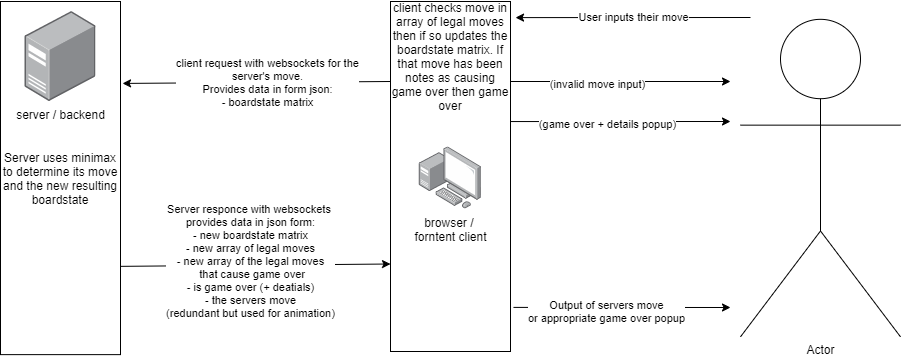

The diagram above was exported from draw.io. Its source (the exported page's mxGraphModel, read from the mxfile embedded in the PNG):
<mxGraphModel dx="1342" dy="865" grid="1" gridSize="10" guides="1" tooltips="1" connect="1" arrows="1" fold="1" page="1" pageScale="1" pageWidth="827" pageHeight="1169" math="0" shadow="0">
  <root>
    <mxCell id="0" />
    <mxCell id="1" parent="0" />
    <mxCell id="88MJxXyuMabvJhk010q0-1" value="Actor" style="shape=umlActor;verticalLabelPosition=bottom;verticalAlign=top;html=1;outlineConnect=0;" parent="1" vertex="1">
      <mxGeometry x="920" y="57.82" width="160" height="317.5" as="geometry" />
    </mxCell>
    <mxCell id="88MJxXyuMabvJhk010q0-2" value="" style="rounded=0;whiteSpace=wrap;html=1;" parent="1" vertex="1">
      <mxGeometry x="570" y="40" width="120" height="350" as="geometry" />
    </mxCell>
    <mxCell id="88MJxXyuMabvJhk010q0-3" value="browser / &lt;br&gt;forntent client" style="points=[];aspect=fixed;html=1;align=center;shadow=0;dashed=0;image;image=img/lib/allied_telesis/computer_and_terminals/Personal_Computer_with_Server.svg;" parent="1" vertex="1">
      <mxGeometry x="598.8" y="185.37" width="62.400000000000006" height="62.400000000000006" as="geometry" />
    </mxCell>
    <mxCell id="88MJxXyuMabvJhk010q0-6" value="Server uses minimax&lt;br&gt;to determine its move and the new resulting boardstate" style="rounded=0;whiteSpace=wrap;html=1;" parent="1" vertex="1">
      <mxGeometry x="180" y="40" width="120" height="353.13" as="geometry" />
    </mxCell>
    <mxCell id="88MJxXyuMabvJhk010q0-12" value="User inputs their move" style="endArrow=classic;html=1;rounded=0;entryX=1.042;entryY=0.046;entryDx=0;entryDy=0;entryPerimeter=0;" parent="1" target="88MJxXyuMabvJhk010q0-2" edge="1">
      <mxGeometry width="50" height="50" relative="1" as="geometry">
        <mxPoint x="930" y="56" as="sourcePoint" />
        <mxPoint x="720" y="74" as="targetPoint" />
      </mxGeometry>
    </mxCell>
    <mxCell id="88MJxXyuMabvJhk010q0-13" value="client checks move in array of legal moves then if so updates the boardstate matrix. If that move has been notes as causing game over then game over" style="text;html=1;strokeColor=none;fillColor=none;align=center;verticalAlign=middle;whiteSpace=wrap;rounded=0;" parent="1" vertex="1">
      <mxGeometry x="570" y="70" width="120" height="50" as="geometry" />
    </mxCell>
    <mxCell id="88MJxXyuMabvJhk010q0-15" value="server / backend" style="points=[];aspect=fixed;html=1;align=center;shadow=0;dashed=0;image;image=img/lib/allied_telesis/computer_and_terminals/Server_Desktop.svg;" parent="1" vertex="1">
      <mxGeometry x="204.5" y="50" width="71" height="90" as="geometry" />
    </mxCell>
    <mxCell id="88MJxXyuMabvJhk010q0-16" value="" style="endArrow=classic;html=1;rounded=0;exitX=0;exitY=1;exitDx=0;exitDy=0;entryX=1.017;entryY=0.232;entryDx=0;entryDy=0;entryPerimeter=0;" parent="1" source="88MJxXyuMabvJhk010q0-13" target="88MJxXyuMabvJhk010q0-6" edge="1">
      <mxGeometry width="50" height="50" relative="1" as="geometry">
        <mxPoint x="510" y="370" as="sourcePoint" />
        <mxPoint x="560" y="320" as="targetPoint" />
      </mxGeometry>
    </mxCell>
    <mxCell id="88MJxXyuMabvJhk010q0-17" value="client request with websockets for the&lt;br&gt;&amp;nbsp;server's move. &lt;br&gt;Provides data in form json:&lt;br&gt;- boardstate matrix" style="edgeLabel;html=1;align=center;verticalAlign=middle;resizable=0;points=[];" parent="88MJxXyuMabvJhk010q0-16" vertex="1" connectable="0">
      <mxGeometry x="-0.0745" relative="1" as="geometry">
        <mxPoint as="offset" />
      </mxGeometry>
    </mxCell>
    <mxCell id="88MJxXyuMabvJhk010q0-19" value="" style="endArrow=classic;html=1;rounded=0;exitX=1;exitY=0.75;exitDx=0;exitDy=0;entryX=0;entryY=0.75;entryDx=0;entryDy=0;" parent="1" source="88MJxXyuMabvJhk010q0-6" target="88MJxXyuMabvJhk010q0-2" edge="1">
      <mxGeometry width="50" height="50" relative="1" as="geometry">
        <mxPoint x="500" y="330" as="sourcePoint" />
        <mxPoint x="550" y="280" as="targetPoint" />
      </mxGeometry>
    </mxCell>
    <mxCell id="88MJxXyuMabvJhk010q0-21" value="Server responce with websockets&amp;nbsp;&lt;br&gt;provides data in json form:&lt;br&gt;- new boardstate matrix&lt;br&gt;- new array of legal moves&lt;br&gt;- new array of the legal moves&lt;br&gt;&amp;nbsp;that cause game over&lt;br&gt;- is game over (+ deatials)&lt;br&gt;- the servers move&lt;br&gt;(redundant but used for animation)" style="edgeLabel;html=1;align=center;verticalAlign=middle;resizable=0;points=[];" parent="88MJxXyuMabvJhk010q0-19" vertex="1" connectable="0">
      <mxGeometry x="0.1185" relative="1" as="geometry">
        <mxPoint x="-21" y="-4" as="offset" />
      </mxGeometry>
    </mxCell>
    <mxCell id="88MJxXyuMabvJhk010q0-22" value="" style="endArrow=classic;html=1;rounded=0;exitX=1.025;exitY=0.874;exitDx=0;exitDy=0;exitPerimeter=0;" parent="1" source="88MJxXyuMabvJhk010q0-2" edge="1">
      <mxGeometry width="50" height="50" relative="1" as="geometry">
        <mxPoint x="510" y="290" as="sourcePoint" />
        <mxPoint x="910" y="346" as="targetPoint" />
      </mxGeometry>
    </mxCell>
    <mxCell id="88MJxXyuMabvJhk010q0-23" value="Output of servers move&lt;br&gt;or appropriate game over popup" style="edgeLabel;html=1;align=center;verticalAlign=middle;resizable=0;points=[];" parent="88MJxXyuMabvJhk010q0-22" vertex="1" connectable="0">
      <mxGeometry x="0.1592" y="3" relative="1" as="geometry">
        <mxPoint x="-34" y="7" as="offset" />
      </mxGeometry>
    </mxCell>
    <mxCell id="8zFOsHcNc-8lY8MfdIqo-1" value="" style="endArrow=classic;html=1;rounded=0;exitX=1;exitY=1;exitDx=0;exitDy=0;" edge="1" parent="1" source="88MJxXyuMabvJhk010q0-13">
      <mxGeometry width="50" height="50" relative="1" as="geometry">
        <mxPoint x="700" y="210" as="sourcePoint" />
        <mxPoint x="910" y="120" as="targetPoint" />
      </mxGeometry>
    </mxCell>
    <mxCell id="8zFOsHcNc-8lY8MfdIqo-2" value="(invalid move input)" style="edgeLabel;html=1;align=center;verticalAlign=middle;resizable=0;points=[];" vertex="1" connectable="0" parent="8zFOsHcNc-8lY8MfdIqo-1">
      <mxGeometry x="-0.2182" y="-2" relative="1" as="geometry">
        <mxPoint as="offset" />
      </mxGeometry>
    </mxCell>
    <mxCell id="8zFOsHcNc-8lY8MfdIqo-3" value="" style="endArrow=classic;html=1;rounded=0;exitX=1;exitY=0.343;exitDx=0;exitDy=0;exitPerimeter=0;" edge="1" parent="1" source="88MJxXyuMabvJhk010q0-2">
      <mxGeometry width="50" height="50" relative="1" as="geometry">
        <mxPoint x="660" y="430" as="sourcePoint" />
        <mxPoint x="910" y="160" as="targetPoint" />
      </mxGeometry>
    </mxCell>
    <mxCell id="8zFOsHcNc-8lY8MfdIqo-4" value="(game over + details popup)" style="edgeLabel;html=1;align=center;verticalAlign=middle;resizable=0;points=[];" vertex="1" connectable="0" parent="8zFOsHcNc-8lY8MfdIqo-3">
      <mxGeometry x="-0.1273" y="-2" relative="1" as="geometry">
        <mxPoint as="offset" />
      </mxGeometry>
    </mxCell>
  </root>
</mxGraphModel>